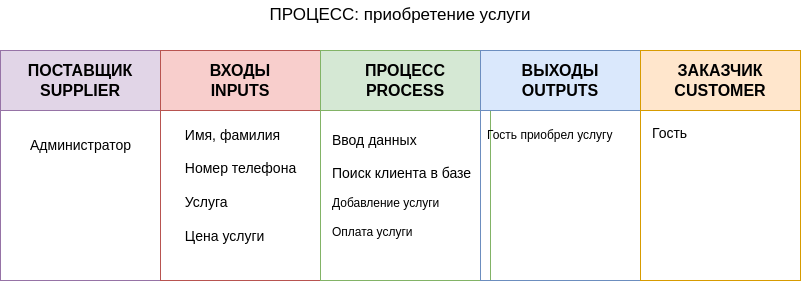

The diagram above was exported from draw.io. Its source (the exported page's mxGraphModel, read from the mxfile embedded in the PNG):
<mxGraphModel dx="1364" dy="793" grid="1" gridSize="10" guides="1" tooltips="1" connect="1" arrows="1" fold="1" page="1" pageScale="1" pageWidth="827" pageHeight="1169" math="0" shadow="0">
  <root>
    <mxCell id="0" />
    <mxCell id="1" parent="0" />
    <mxCell id="3HlCuxEo0h1HGtKYrmDn-1" value="&lt;font style=&quot;font-size: 16px;&quot;&gt;ПОСТАВЩИК&lt;br&gt;SUPPLIER&lt;/font&gt;" style="swimlane;whiteSpace=wrap;html=1;startSize=60;fillColor=#e1d5e7;strokeColor=#9673a6;" vertex="1" parent="1">
      <mxGeometry x="10" y="210" width="160" height="230" as="geometry" />
    </mxCell>
    <mxCell id="3HlCuxEo0h1HGtKYrmDn-3" value="&lt;span style=&quot;font-size: 16px;&quot;&gt;ВХОДЫ&lt;br&gt;INPUTS&lt;/span&gt;" style="swimlane;whiteSpace=wrap;html=1;startSize=60;fillColor=#f8cecc;strokeColor=#b85450;" vertex="1" parent="1">
      <mxGeometry x="170" y="210" width="160" height="230" as="geometry" />
    </mxCell>
    <mxCell id="3HlCuxEo0h1HGtKYrmDn-4" value="&lt;div style=&quot;text-align: left;&quot;&gt;&lt;span style=&quot;font-size: 14px;&quot;&gt;Имя, фамилия&lt;/span&gt;&lt;/div&gt;&lt;div&gt;&lt;span style=&quot;font-size: 14px;&quot;&gt;&lt;br&gt;&lt;/span&gt;&lt;div style=&quot;text-align: left;&quot;&gt;&lt;font style=&quot;font-size: 14px;&quot;&gt;Номер телефона&lt;/font&gt;&lt;/div&gt;&lt;/div&gt;&lt;div style=&quot;text-align: left;&quot;&gt;&lt;font style=&quot;font-size: 14px;&quot;&gt;&lt;br&gt;&lt;/font&gt;&lt;/div&gt;&lt;div style=&quot;text-align: left;&quot;&gt;&lt;font style=&quot;font-size: 14px;&quot;&gt;Услуга&lt;/font&gt;&lt;/div&gt;&lt;div style=&quot;text-align: left;&quot;&gt;&lt;font style=&quot;font-size: 14px;&quot;&gt;&lt;br&gt;&lt;/font&gt;&lt;/div&gt;&lt;div style=&quot;text-align: left;&quot;&gt;&lt;font style=&quot;font-size: 14px;&quot;&gt;Цена услуги&lt;/font&gt;&lt;/div&gt;" style="text;html=1;align=center;verticalAlign=middle;resizable=0;points=[];autosize=1;strokeColor=none;fillColor=none;" vertex="1" parent="3HlCuxEo0h1HGtKYrmDn-3">
      <mxGeometry x="15" y="70" width="130" height="130" as="geometry" />
    </mxCell>
    <mxCell id="3HlCuxEo0h1HGtKYrmDn-5" value="&lt;span style=&quot;font-size: 16px;&quot;&gt;ПРОЦЕСС&lt;br&gt;PROCESS&lt;/span&gt;" style="swimlane;whiteSpace=wrap;html=1;startSize=60;fillColor=#d5e8d4;strokeColor=#82b366;" vertex="1" parent="1">
      <mxGeometry x="330" y="210" width="170" height="230" as="geometry" />
    </mxCell>
    <mxCell id="3HlCuxEo0h1HGtKYrmDn-6" value="&lt;font style=&quot;font-size: 14px;&quot;&gt;Ввод данных&lt;br&gt;&lt;br&gt;Поиск клиента в базе&lt;/font&gt;&lt;div&gt;&lt;br&gt;&lt;/div&gt;&lt;div&gt;Добавление услуги&lt;/div&gt;&lt;div&gt;&lt;br&gt;&lt;/div&gt;&lt;div&gt;Оплата услуги&lt;/div&gt;" style="text;html=1;align=left;verticalAlign=middle;resizable=0;points=[];autosize=1;strokeColor=none;fillColor=none;" vertex="1" parent="3HlCuxEo0h1HGtKYrmDn-5">
      <mxGeometry x="10" y="75" width="160" height="120" as="geometry" />
    </mxCell>
    <mxCell id="3HlCuxEo0h1HGtKYrmDn-7" value="&lt;span style=&quot;font-size: 16px;&quot;&gt;ВЫХОДЫ&lt;br&gt;OUTPUTS&lt;/span&gt;" style="swimlane;whiteSpace=wrap;html=1;startSize=60;fillColor=#dae8fc;strokeColor=#6c8ebf;" vertex="1" parent="1">
      <mxGeometry x="490" y="210" width="160" height="230" as="geometry" />
    </mxCell>
    <mxCell id="3HlCuxEo0h1HGtKYrmDn-8" value="Гость приобрел услугу" style="text;html=1;align=left;verticalAlign=middle;resizable=0;points=[];autosize=1;strokeColor=none;fillColor=none;" vertex="1" parent="3HlCuxEo0h1HGtKYrmDn-7">
      <mxGeometry x="5" y="70" width="150" height="30" as="geometry" />
    </mxCell>
    <mxCell id="3HlCuxEo0h1HGtKYrmDn-9" value="&lt;span style=&quot;font-size: 16px;&quot;&gt;ЗАКАЗЧИК&lt;br&gt;CUSTOMER&lt;/span&gt;" style="swimlane;whiteSpace=wrap;html=1;startSize=60;fillColor=#ffe6cc;strokeColor=#d79b00;" vertex="1" parent="1">
      <mxGeometry x="650" y="210" width="160" height="230" as="geometry" />
    </mxCell>
    <mxCell id="3HlCuxEo0h1HGtKYrmDn-10" value="&lt;div style=&quot;&quot;&gt;&lt;span style=&quot;font-size: 14px;&quot;&gt;Гость&lt;/span&gt;&lt;/div&gt;" style="text;html=1;align=left;verticalAlign=middle;resizable=0;points=[];autosize=1;strokeColor=none;fillColor=none;" vertex="1" parent="3HlCuxEo0h1HGtKYrmDn-9">
      <mxGeometry x="10" y="68" width="60" height="30" as="geometry" />
    </mxCell>
    <mxCell id="3HlCuxEo0h1HGtKYrmDn-11" value="&lt;font style=&quot;font-size: 17px;&quot;&gt;ПРОЦЕСС: приобретение услуги&lt;/font&gt;" style="text;html=1;align=center;verticalAlign=middle;whiteSpace=wrap;rounded=0;" vertex="1" parent="1">
      <mxGeometry x="110" y="160" width="600" height="30" as="geometry" />
    </mxCell>
    <mxCell id="3HlCuxEo0h1HGtKYrmDn-2" value="&lt;font style=&quot;font-size: 14px;&quot;&gt;Администратор&lt;/font&gt;" style="text;html=1;align=center;verticalAlign=middle;resizable=0;points=[];autosize=1;strokeColor=none;fillColor=none;" vertex="1" parent="1">
      <mxGeometry x="30" y="290" width="120" height="30" as="geometry" />
    </mxCell>
  </root>
</mxGraphModel>